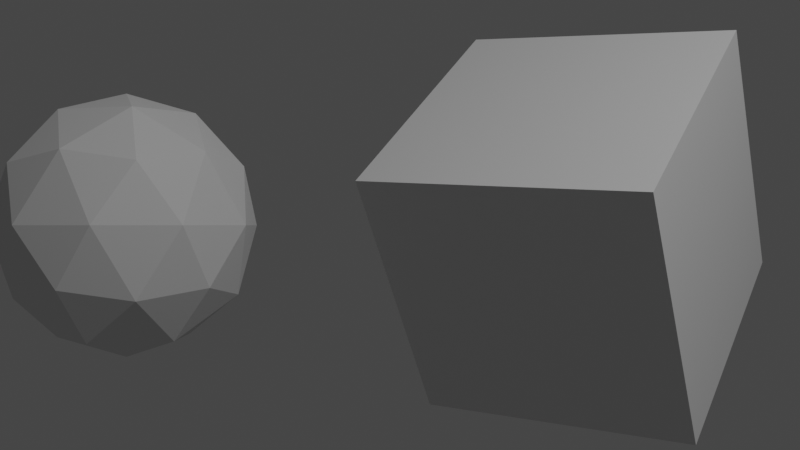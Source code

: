 # Source: combined.blend  (saved by Blender 3.2.14; exported with 4.5.12 LTS)
import bpy
from mathutils import Matrix  # noqa: F401  (used for matrix-valued properties, if any)

bpy.ops.wm.read_factory_settings(use_empty=True)
scene = bpy.context.scene
scene.name = 'Scene'

# ---- collections
col_collection = bpy.data.collections.new('Collection'); scene.collection.children.link(col_collection)

# ---- world
world_world = bpy.data.worlds.new('World'); scene.world = world_world
world_world.use_nodes = True; world_world.node_tree.nodes.clear()
_N = world_world.node_tree.nodes; _L = world_world.node_tree.links
n0 = _N.new('ShaderNodeOutputWorld'); n0.name = 'World Output'; n0.location = (300, 300)
n1 = _N.new('ShaderNodeBackground'); n1.name = 'Background'; n1.location = (10, 300)
n1.inputs[0].default_value = (0.05088, 0.05088, 0.05088, 1.0)
_L.new(n1.outputs[0], n0.inputs[0])
n0.is_active_output = True
world_world.color = (0.05088, 0.05088, 0.05088)
world_world.use_sun_shadow = False
world_world.sun_shadow_jitter_overblur = 0.0

# ---- cameras
cam_camera = bpy.data.cameras.new('Camera')
cam_camera.clip_end = 100.0
cam_camera.ortho_scale = 7.314

# ---- lights
light_light = bpy.data.lights.new('Light', 'POINT')
light_light.transmission_factor = 0.0
light_light.energy = 1000.0
light_light.shadow_soft_size = 0.1
light_light.shadow_maximum_resolution = 0.006
light_light.use_absolute_resolution = True

# ---- meshes
me_icosphere = bpy.data.meshes.new('Icosphere')
me_icosphere.from_pydata([(0.0, 0.0, -1.0), (0.7236, -0.5257, -0.4472), (-0.2764, -0.8506, -0.4472), (-0.8944, 0.0, -0.4472), (-0.2764, 0.8506, -0.4472), (0.7236, 0.5257, -0.4472), (0.2764, -0.8506, 0.4472), (-0.7236, -0.5257, 0.4472), (-0.7236, 0.5257, 0.4472), (0.2764, 0.8506, 0.4472), (0.8944, 0.0, 0.4472), (0.0, 0.0, 1.0), (-0.1625, -0.5, -0.8507), (0.4253, -0.309, -0.8507), (0.2629, -0.809, -0.5257), (0.8506, 0.0, -0.5257), (0.4253, 0.309, -0.8507), (-0.5257, 0.0, -0.8507), (-0.6882, -0.5, -0.5257), (-0.1625, 0.5, -0.8507), (-0.6882, 0.5, -0.5257), (0.2629, 0.809, -0.5257), (0.9511, -0.309, 0.0), (0.9511, 0.309, 0.0), (0.0, -1.0, 0.0), (0.5878, -0.809, 0.0), (-0.9511, -0.309, 0.0), (-0.5878, -0.809, 0.0), (-0.5878, 0.809, 0.0), (-0.9511, 0.309, 0.0), (0.5878, 0.809, 0.0), (0.0, 1.0, 0.0), (0.6882, -0.5, 0.5257), (-0.2629, -0.809, 0.5257), (-0.8506, 0.0, 0.5257), (-0.2629, 0.809, 0.5257), (0.6882, 0.5, 0.5257), (0.1625, -0.5, 0.8507), (0.5257, 0.0, 0.8507), (-0.4253, -0.309, 0.8507), (-0.4253, 0.309, 0.8507), (0.1625, 0.5, 0.8507)], [], [(0, 13, 12), (1, 13, 15), (0, 12, 17), (0, 17, 19), (0, 19, 16), (1, 15, 22), (2, 14, 24), (3, 18, 26), (4, 20, 28), (5, 21, 30), (1, 22, 25), (2, 24, 27), (3, 26, 29), (4, 28, 31), (5, 30, 23), (6, 32, 37), (7, 33, 39), (8, 34, 40), (9, 35, 41), (10, 36, 38), (38, 41, 11), (38, 36, 41), (36, 9, 41), (41, 40, 11), (41, 35, 40), (35, 8, 40), (40, 39, 11), (40, 34, 39), (34, 7, 39), (39, 37, 11), (39, 33, 37), (33, 6, 37), (37, 38, 11), (37, 32, 38), (32, 10, 38), (23, 36, 10), (23, 30, 36), (30, 9, 36), (31, 35, 9), (31, 28, 35), (28, 8, 35), (29, 34, 8), (29, 26, 34), (26, 7, 34), (27, 33, 7), (27, 24, 33), (24, 6, 33), (25, 32, 6), (25, 22, 32), (22, 10, 32), (30, 31, 9), (30, 21, 31), (21, 4, 31), (28, 29, 8), (28, 20, 29), (20, 3, 29), (26, 27, 7), (26, 18, 27), (18, 2, 27), (24, 25, 6), (24, 14, 25), (14, 1, 25), (22, 23, 10), (22, 15, 23), (15, 5, 23), (16, 21, 5), (16, 19, 21), (19, 4, 21), (19, 20, 4), (19, 17, 20), (17, 3, 20), (17, 18, 3), (17, 12, 18), (12, 2, 18), (15, 16, 5), (15, 13, 16), (13, 0, 16), (12, 14, 2), (12, 13, 14), (13, 1, 14)])
_uv = me_icosphere.uv_layers.new(name='UVMap')
_uv.uv.foreach_set('vector', [0.1818, 0.0, 0.2273, 0.07873, 0.1364, 0.07873, 0.2727, 0.1575, 0.3182, 0.07873, 0.3636, 0.1575, 0.9091, 0.0, 0.9545, 0.07873, 0.8636, 0.07873, 0.7273, 0.0, 0.7727, 0.07873, 0.6818, 0.07873, 0.5455, 0.0, 0.5909, 0.07873, 0.5, 0.07873, 0.2727, 0.1575, 0.3636, 0.1575, 0.3182, 0.2362, 0.09091, 0.1575, 0.1818, 0.1575, 0.1364, 0.2362, 0.8182, 0.1575, 0.9091, 0.1575, 0.8636, 0.2362, 0.6364, 0.1575, 0.7273, 0.1575, 0.6818, 0.2362, 0.4545, 0.1575, 0.5455, 0.1575, 0.5, 0.2362, 0.2727, 0.1575, 0.3182, 0.2362, 0.2273, 0.2362, 0.09091, 0.1575, 0.1364, 0.2362, 0.04546, 0.2362, 0.8182, 0.1575, 0.8636, 0.2362, 0.7727, 0.2362, 0.6364, 0.1575, 0.6818, 0.2362, 0.5909, 0.2362, 0.4545, 0.1575, 0.5, 0.2362, 0.4091, 0.2362, 0.1818, 0.3149, 0.2727, 0.3149, 0.2273, 0.3937, 0.0, 0.3149, 0.09091, 0.3149, 0.04546, 0.3937, 0.7273, 0.3149, 0.8182, 0.3149, 0.7727, 0.3937, 0.5455, 0.3149, 0.6364, 0.3149, 0.5909, 0.3937, 0.3636, 0.3149, 0.4545, 0.3149, 0.4091, 0.3937, 0.4091, 0.3937, 0.5, 0.3937, 0.4545, 0.4724, 0.4091, 0.3937, 0.4545, 0.3149, 0.5, 0.3937, 0.4545, 0.3149, 0.5455, 0.3149, 0.5, 0.3937, 0.5909, 0.3937, 0.6818, 0.3937, 0.6364, 0.4724, 0.5909, 0.3937, 0.6364, 0.3149, 0.6818, 0.3937, 0.6364, 0.3149, 0.7273, 0.3149, 0.6818, 0.3937, 0.7727, 0.3937, 0.8636, 0.3937, 0.8182, 0.4724, 0.7727, 0.3937, 0.8182, 0.3149, 0.8636, 0.3937, 0.8182, 0.3149, 0.9091, 0.3149, 0.8636, 0.3937, 0.04546, 0.3937, 0.1364, 0.3937, 0.09091, 0.4724, 0.04546, 0.3937, 0.09091, 0.3149, 0.1364, 0.3937, 0.09091, 0.3149, 0.1818, 0.3149, 0.1364, 0.3937, 0.2273, 0.3937, 0.3182, 0.3937, 0.2727, 0.4724, 0.2273, 0.3937, 0.2727, 0.3149, 0.3182, 0.3937, 0.2727, 0.3149, 0.3636, 0.3149, 0.3182, 0.3937, 0.4091, 0.2362, 0.4545, 0.3149, 0.3636, 0.3149, 0.4091, 0.2362, 0.5, 0.2362, 0.4545, 0.3149, 0.5, 0.2362, 0.5455, 0.3149, 0.4545, 0.3149, 0.5909, 0.2362, 0.6364, 0.3149, 0.5455, 0.3149, 0.5909, 0.2362, 0.6818, 0.2362, 0.6364, 0.3149, 0.6818, 0.2362, 0.7273, 0.3149, 0.6364, 0.3149, 0.7727, 0.2362, 0.8182, 0.3149, 0.7273, 0.3149, 0.7727, 0.2362, 0.8636, 0.2362, 0.8182, 0.3149, 0.8636, 0.2362, 0.9091, 0.3149, 0.8182, 0.3149, 0.04546, 0.2362, 0.09091, 0.3149, 0.0, 0.3149, 0.04546, 0.2362, 0.1364, 0.2362, 0.09091, 0.3149, 0.1364, 0.2362, 0.1818, 0.3149, 0.09091, 0.3149, 0.2273, 0.2362, 0.2727, 0.3149, 0.1818, 0.3149, 0.2273, 0.2362, 0.3182, 0.2362, 0.2727, 0.3149, 0.3182, 0.2362, 0.3636, 0.3149, 0.2727, 0.3149, 0.5, 0.2362, 0.5909, 0.2362, 0.5455, 0.3149, 0.5, 0.2362, 0.5455, 0.1575, 0.5909, 0.2362, 0.5455, 0.1575, 0.6364, 0.1575, 0.5909, 0.2362, 0.6818, 0.2362, 0.7727, 0.2362, 0.7273, 0.3149, 0.6818, 0.2362, 0.7273, 0.1575, 0.7727, 0.2362, 0.7273, 0.1575, 0.8182, 0.1575, 0.7727, 0.2362, 0.8636, 0.2362, 0.9545, 0.2362, 0.9091, 0.3149, 0.8636, 0.2362, 0.9091, 0.1575, 0.9545, 0.2362, 0.9091, 0.1575, 1.0, 0.1575, 0.9545, 0.2362, 0.1364, 0.2362, 0.2273, 0.2362, 0.1818, 0.3149, 0.1364, 0.2362, 0.1818, 0.1575, 0.2273, 0.2362, 0.1818, 0.1575, 0.2727, 0.1575, 0.2273, 0.2362, 0.3182, 0.2362, 0.4091, 0.2362, 0.3636, 0.3149, 0.3182, 0.2362, 0.3636, 0.1575, 0.4091, 0.2362, 0.3636, 0.1575, 0.4545, 0.1575, 0.4091, 0.2362, 0.5, 0.07873, 0.5455, 0.1575, 0.4545, 0.1575, 0.5, 0.07873, 0.5909, 0.07873, 0.5455, 0.1575, 0.5909, 0.07873, 0.6364, 0.1575, 0.5455, 0.1575, 0.6818, 0.07873, 0.7273, 0.1575, 0.6364, 0.1575, 0.6818, 0.07873, 0.7727, 0.07873, 0.7273, 0.1575, 0.7727, 0.07873, 0.8182, 0.1575, 0.7273, 0.1575, 0.8636, 0.07873, 0.9091, 0.1575, 0.8182, 0.1575, 0.8636, 0.07873, 0.9545, 0.07873, 0.9091, 0.1575, 0.9545, 0.07873, 1.0, 0.1575, 0.9091, 0.1575, 0.3636, 0.1575, 0.4091, 0.07873, 0.4545, 0.1575, 0.3636, 0.1575, 0.3182, 0.07873, 0.4091, 0.07873, 0.3182, 0.07873, 0.3636, 0.0, 0.4091, 0.07873, 0.1364, 0.07873, 0.1818, 0.1575, 0.09091, 0.1575, 0.1364, 0.07873, 0.2273, 0.07873, 0.1818, 0.1575, 0.2273, 0.07873, 0.2727, 0.1575, 0.1818, 0.1575])
me_icosphere.update()
me_cube_001 = bpy.data.meshes.new('Cube.001')
me_cube_001.from_pydata([(-1.0, -1.0, -1.0), (-1.0, -1.0, 1.0), (-1.0, 1.0, -1.0), (-1.0, 1.0, 1.0), (1.0, -1.0, -1.0), (1.0, -1.0, 1.0), (1.0, 1.0, -1.0), (1.0, 1.0, 1.0)], [], [(0, 1, 3, 2), (2, 3, 7, 6), (6, 7, 5, 4), (4, 5, 1, 0), (2, 6, 4, 0), (7, 3, 1, 5)])
_uv = me_cube_001.uv_layers.new(name='UVMap')
_uv.uv.foreach_set('vector', [0.375, 0.0, 0.625, 0.0, 0.625, 0.25, 0.375, 0.25, 0.375, 0.25, 0.625, 0.25, 0.625, 0.5, 0.375, 0.5, 0.375, 0.5, 0.625, 0.5, 0.625, 0.75, 0.375, 0.75, 0.375, 0.75, 0.625, 0.75, 0.625, 1.0, 0.375, 1.0, 0.125, 0.5, 0.375, 0.5, 0.375, 0.75, 0.125, 0.75, 0.625, 0.5, 0.875, 0.5, 0.875, 0.75, 0.625, 0.75])
me_cube_001.update()

# ---- objects
ob_light = bpy.data.objects.new('Light', light_light)
ob_camera = bpy.data.objects.new('Camera', cam_camera)
ob_icosphere = bpy.data.objects.new('Icosphere', me_icosphere)
ob_cube = bpy.data.objects.new('Cube', me_cube_001)

# ---- transforms, parenting, visibility, modifiers, constraints
ob_light.location = (4.076, 1.005, 5.904)
ob_light.rotation_euler = (0.6503, 0.05522, 1.866)
ob_light.lock_rotations_4d = False
ob_light.empty_display_type = 'ARROWS'
ob_light.color = (0.0, 0.0, 0.0, 0.0)
ob_light.lineart.crease_threshold = 0.0
ob_camera.location = (0.0, 0.0, 0.0)
ob_camera.rotation_euler = (1.571, -0.0, 0.0)
ob_camera.lock_rotations_4d = False
ob_camera.empty_display_type = 'ARROWS'
ob_camera.color = (0.0, 0.0, 0.0, 0.0)
ob_camera.display_type = 'WIRE'
ob_camera.lineart.crease_threshold = 0.0
ob_icosphere.location = (-2.079, 8.443, 1.49e-08)
ob_cube.location = (1.267, 7.969, 1.192e-07)
ob_cube.rotation_euler = (0.6159, 0.05189, -0.535)
_m = ob_cube.modifiers.new('Triangulate', 'TRIANGULATE')

# ---- collection membership
col_collection.objects.link(ob_light)
col_collection.objects.link(ob_camera)
col_collection.objects.link(ob_icosphere)
col_collection.objects.link(ob_cube)

# ---- scene / render settings (as saved in the file)
scene.camera = ob_camera
scene.frame_start = 1; scene.frame_end = 250; scene.frame_set(1)
scene.render.engine = 'BLENDER_EEVEE_NEXT'
scene.cycles.sampling_pattern = 'TABULATED_SOBOL'
scene.cycles.use_light_tree = False
scene.view_settings.view_transform = 'Filmic'
bpy.context.view_layer.update()
